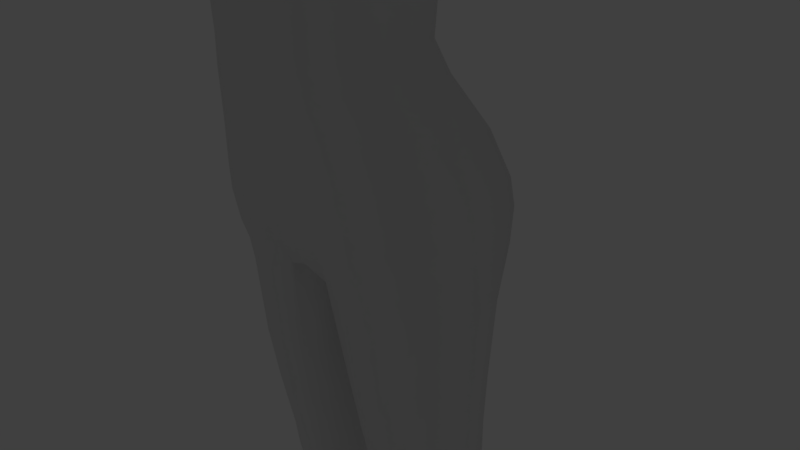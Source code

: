 # Source: woman_1.blend  (saved by Blender 2.79.0; exported with 4.5.12 LTS)
import bpy
from mathutils import Matrix  # noqa: F401  (used for matrix-valued properties, if any)

bpy.ops.wm.read_factory_settings(use_empty=True)
scene = bpy.context.scene
scene.name = 'Scene'

# ---- collections
col_collection_1 = bpy.data.collections.new('Collection 1'); scene.collection.children.link(col_collection_1)
col_collection_20 = bpy.data.collections.new('Collection 20'); scene.collection.children.link(col_collection_20)
col_collection_20.hide_render = True
col_collection_20.hide_viewport = True

# ---- materials (node trees are filled in below, after node groups)
mat_material = bpy.data.materials.new('Material')
mat_material.alpha_threshold = 0.0
mat_material.use_transparent_shadow = False
mat_material.roughness = 0.5
mat_material.line_color = (0.0, 0.0, 0.0, 1.0)

# ---- material node trees

# ---- world
world_world = bpy.data.worlds.new('World'); scene.world = world_world
world_world.color = (0.05088, 0.05088, 0.05088)
world_world.use_sun_shadow = False
world_world.sun_shadow_jitter_overblur = 0.0
world_world.cycles.sampling_method = 'MANUAL'

# ---- cameras
cam_camera = bpy.data.cameras.new('Camera')
cam_camera.clip_end = 100.0
cam_camera.lens = 35.0
cam_camera.sensor_width = 32.0
cam_camera.sensor_height = 18.0
cam_camera.ortho_scale = 7.314
cam_camera.dof.focus_distance = 0.0
cam_camera.dof.aperture_fstop = 128.0

# ---- lights
light_lamp = bpy.data.lights.new('Lamp', 'POINT')
light_lamp.transmission_factor = 0.0
light_lamp.cutoff_distance = 30.0
light_lamp.energy = 100.0
light_lamp.shadow_buffer_clip_start = 1.001
light_lamp.shadow_soft_size = 0.1
light_lamp.shadow_maximum_resolution = 0.006
light_lamp.use_absolute_resolution = True

# ---- meshes
me_cube = bpy.data.meshes.new('Cube')
me_cube.from_pydata([(0.7707, 0.2762, -0.09375), (0.7672, -0.2966, -0.06031), (0.0, 0.3756, 0.8994), (0.6695, 0.2637, 0.903), (0.4932, 0.1971, 3.11), (0.487, -0.1212, 3.093), (0.0, -0.6549, 0.8994), (0.6666, -0.4694, 0.903), (0.0, 0.2066, -0.02386), (0.0, -0.4704, 0.12), (0.0, 0.3536, 3.118), (0.0, -0.2585, 3.051), (0.5066, 0.00566, 1.391), (0.5037, -0.5542, 1.391), (0.0, -0.7214, 1.404), (0.0, 0.1495, 1.404), (0.6034, 0.08719, 2.008), (0.5998, -0.5732, 2.008), (0.0, 0.2207, 2.009), (0.0, -0.7347, 2.009), (0.6421, 0.2271, 2.47), (0.6131, -0.4818, 2.471), (0.0, 0.3404, 2.466), (0.0, -0.6229, 2.467), (0.7538, 0.3964, 0.4471), (0.0, 0.5192, 0.4322), (0.7491, -0.4134, 0.4471), (0.0, -0.6071, 0.4574), (0.0, -0.5897, 0.3264), (0.7652, 0.363, 0.2396), (0.0, 0.507, 0.2223), (0.7542, -0.3686, 0.2396), (0.0, -0.707, 2.254), (0.6354, 0.1776, 2.255), (0.6255, -0.5807, 2.255), (0.0, 0.2955, 2.254), (0.0, -0.7028, 1.198), (0.5577, 0.0764, 1.209), (0.5548, -0.5336, 1.209), (0.0, 0.2208, 1.198), (0.6215, 0.2814, 2.78), (0.5964, -0.2783, 2.75), (0.0, 0.3995, 2.768), (0.0, -0.4495, 2.764), (0.5406, 0.2697, 3.001), (0.5104, -0.2103, 2.993), (0.0, 0.3894, 2.986), (0.0, -0.3238, 2.958), (0.0, -0.7313, 1.717), (0.5347, 0.006261, 1.704), (0.5318, -0.5638, 1.704), (0.0, 0.1498, 1.717), (0.7287, 0.3822, 0.6145), (0.0, 0.4835, 0.6175), (0.7258, -0.4336, 0.6145), (0.0, -0.6206, 0.6175), (0.0, -0.547, 0.204), (0.7721, 0.3189, 0.09199), (0.0, 0.4141, 0.0937), (0.765, -0.327, 0.09496), (0.4457, -0.6303, 0.9012), (0.4462, 0.403, 0.9012), (0.5203, 0.3692, -0.1865), (0.5198, -0.4602, -0.05712), (0.3149, 0.3284, 3.108), (0.3155, -0.2437, 3.07), (0.3385, -0.7033, 1.392), (0.339, 0.1321, 1.392), (0.4023, 0.221, 2.009), (0.4018, -0.7306, 2.009), (0.4328, 0.3454, 2.47), (0.4221, -0.6436, 2.472), (0.5, 0.5423, 0.446), (0.5061, -0.5833, 0.446), (0.5049, -0.5431, 0.2389), (0.5072, 0.5043, 0.2389), (0.4235, -0.7638, 2.255), (0.4247, 0.3066, 2.255), (0.3725, -0.6853, 1.208), (0.373, 0.2061, 1.208), (0.3877, 0.3869, 2.79), (0.3815, -0.4213, 2.765), (0.3426, 0.3752, 2.999), (0.3368, -0.3096, 2.987), (0.3525, -0.713, 1.709), (0.353, 0.1329, 1.709), (0.4839, 0.5276, 0.613), (0.4906, -0.6001, 0.613), (0.5105, -0.4918, 0.09461), (0.5116, 0.4425, 0.07312), (0.8352, 0.03483, -0.07623), (0.5302, 0.03767, 3.132), (0.7286, -0.09633, 0.9034), (0.1273, -0.215, 3.485), (0.0, -0.06859, 0.02503), (0.5556, -0.2608, 1.391), (0.6586, -0.22, 2.008), (0.709, -0.03071, 2.493), (0.8171, -0.007251, 0.4473), (0.8271, -0.000885, 0.2397), (0.6912, -0.1377, 2.255), (0.6095, -0.2174, 1.209), (0.5867, -0.2659, 1.702), (0.7907, -0.02253, 0.6148), (0.8357, 0.01149, 0.09178), (0.5522, 0.2426, -3.795), (0.1598, -0.6498, 0.8989), (0.1514, 0.3916, 0.8989), (0.1672, 0.2472, -0.1641), (0.1523, -0.4518, 0.04888), (0.1039, 0.3512, 3.116), (0.1072, -0.2585, 3.054), (0.114, -0.7215, 1.393), (0.114, 0.1473, 1.393), (0.135, 0.2259, 2.011), (0.135, -0.7408, 2.011), (0.1545, 0.3464, 2.47), (0.1544, -0.638, 2.471), (0.1696, 0.5324, 0.4444), (0.2102, -0.6051, 0.4614), (0.199, -0.5752, 0.3256), (0.1721, 0.5139, 0.232), (0.1459, -0.7356, 2.255), (0.1459, 0.3053, 2.255), (0.1271, -0.7035, 1.207), (0.1271, 0.2176, 1.207), (0.1319, 0.4013, 2.762), (0.1318, -0.4547, 2.764), (0.1169, 0.3905, 2.993), (0.1169, -0.3202, 2.981), (0.1122, -0.7313, 1.718), (0.1122, 0.1467, 1.718), (0.1642, 0.5048, 0.6111), (0.2098, -0.619, 0.6118), (0.1841, -0.5211, 0.2083), (0.1736, 0.4296, 0.0786), (0.0702, -0.06429, -0.07699), (0.1856, -0.101, 3.404), (0.6666, 0.177, -1.819), (0.6291, -0.0602, -1.804), (0.632, 0.3729, -1.809), (0.5528, 0.4615, -1.853), (0.5459, -0.1687, -1.801), (0.5659, 0.3402, -3.803), (0.2842, 0.3482, -1.857), (0.2886, -0.1687, -1.803), (0.1852, 0.06471, -1.831), (0.5292, 0.4323, -3.81), (0.4454, 0.4744, -3.815), (0.491, 0.1658, -3.796), (0.325, 0.4011, -3.814), (0.329, 0.1556, -3.794), (0.2988, 0.2811, -3.804), (0.5512, 0.5493, -4.412), (0.5972, 0.428, -4.451), (0.6609, 0.1186, -4.458), (0.7187, -0.4984, -4.54), (0.4763, 0.5806, -4.436), (0.327, 0.5008, -4.411), (0.3913, -0.6535, -4.54), (0.3152, 0.2619, -4.434), (0.0, -0.2978, 3.414), (0.2916, -0.6486, 0.8999), (0.2845, 0.4053, 0.8999), (0.333, 0.3524, -0.2051), (0.3286, -0.4784, -0.04173), (0.1973, 0.3447, 3.116), (0.2031, -0.262, 3.064), (0.2162, -0.7215, 1.393), (0.2162, 0.1473, 1.393), (0.2559, 0.2312, 2.01), (0.2559, -0.7481, 2.01), (0.2815, 0.3532, 2.47), (0.2814, -0.6575, 2.471), (0.3185, 0.5453, 0.4452), (0.3574, -0.6022, 0.4459), (0.3345, -0.5667, 0.2525), (0.323, 0.5165, 0.2387), (0.2719, -0.7716, 2.255), (0.2719, 0.3138, 2.255), (0.2386, -0.7035, 1.208), (0.2386, 0.2193, 1.208), (0.2476, 0.4017, 2.768), (0.2475, -0.4556, 2.764), (0.2194, 0.3905, 2.993), (0.2194, -0.3222, 2.987), (0.2198, -0.7313, 1.714), (0.2198, 0.1474, 1.714), (0.3083, 0.5243, 0.612), (0.3518, -0.6184, 0.612), (0.3284, -0.514, 0.1124), (0.3258, 0.4477, 0.07497), (0.4248, 0.4393, -1.861), (0.3892, -0.2014, -1.801), (0.3788, 0.4354, -3.816), (0.3978, 0.1228, -3.793), (0.4, 0.5577, -4.436), (0.5088, -0.6317, -4.542), (0.0, -0.2696, 0.05796), (0.07497, -0.2539, -0.02472), (0.2381, -0.09585, -1.815), (0.3075, 0.2165, -3.798), (0.3327, 0.1094, -4.461), (0.7868, 0.07473, -0.627), (0.7316, -0.2326, -0.6112), (0.1126, -0.02491, -0.6778), (0.2175, 0.2615, -0.7375), (0.7345, 0.272, -0.6287), (0.5388, -0.3946, -0.608), (0.2189, -0.3659, -0.598), (0.5393, 0.3577, -0.7264), (0.3641, 0.3516, -0.7435), (0.3641, -0.4137, -0.608), (0.1382, -0.2074, -0.6386), (0.6579, -0.09425, -1.471), (0.2666, 0.3245, -1.551), (0.5649, -0.2127, -1.475), (0.2749, -0.2047, -1.479), (0.4132, 0.4137, -1.556), (0.3992, -0.2437, -1.476), (0.2165, -0.1211, -1.498), (0.6951, 0.1515, -1.485), (0.1666, 0.03962, -1.521), (0.6608, 0.3462, -1.478), (0.5679, 0.4345, -1.544), (0.7449, 0.1116, -1.022), (0.1361, 0.005415, -1.073), (0.6994, 0.2953, -1.018), (0.5549, 0.3804, -1.1), (0.6965, -0.1591, -1.007), (0.2399, 0.2882, -1.109), (0.5545, -0.317, -1.005), (0.2468, -0.2977, -1.009), (0.3865, 0.3695, -1.115), (0.3841, -0.3523, -1.005), (0.1732, -0.1675, -1.039), (0.4927, 0.06524, -2.877), (0.583, 0.1764, -2.88), (0.2465, 0.2367, -2.897), (0.3008, 0.0671, -2.878), (0.6172, 0.3211, -2.89), (0.4911, 0.5399, -2.912), (0.2969, 0.4321, -2.915), (0.5863, 0.474, -2.886), (0.3885, 0.02806, -2.877), (0.3914, 0.5154, -2.917), (0.2652, 0.1408, -2.886), (0.6406, -0.0774, -1.658), (0.277, 0.3379, -1.723), (0.5584, -0.1912, -1.659), (0.2835, -0.188, -1.662), (0.4211, 0.4292, -1.728), (0.3953, -0.2245, -1.66), (0.2308, -0.1095, -1.677), (0.6781, 0.1653, -1.673), (0.177, 0.05297, -1.695), (0.6435, 0.363, -1.664), (0.5631, 0.4514, -1.718), (0.6234, -0.0349, -1.927), (0.2899, -0.1352, -1.925), (0.6606, 0.1921, -1.942), (0.288, 0.3586, -1.976), (0.5387, -0.1346, -1.923), (0.1938, 0.08306, -1.951), (0.5451, 0.4687, -1.973), (0.6262, 0.3807, -1.931), (0.3864, -0.1656, -1.923), (0.4222, 0.4475, -1.98), (0.2414, -0.07096, -1.936), (0.533, -0.1095, -2.029), (0.2108, 0.1005, -2.056), (0.5391, 0.4747, -2.077), (0.622, 0.3871, -2.037), (0.3846, -0.1411, -2.029), (0.4205, 0.4544, -2.084), (0.2456, -0.04587, -2.042), (0.6192, -0.009915, -2.032), (0.2903, -0.1102, -2.031), (0.656, 0.206, -2.047), (0.3, 0.3676, -2.08), (0.5283, -0.06977, -2.112), (0.2198, 0.1177, -2.138), (0.5341, 0.4827, -2.159), (0.6187, 0.3919, -2.12), (0.3834, -0.1017, -2.112), (0.4192, 0.4668, -2.166), (0.2481, -0.007281, -2.124), (0.6161, 0.02876, -2.115), (0.2906, -0.0705, -2.114), (0.6524, 0.2204, -2.13), (0.3046, 0.3745, -2.162), (0.5145, -0.005597, -2.335), (0.2185, 0.159, -2.359), (0.5217, 0.514, -2.378), (0.61, 0.4168, -2.342), (0.3835, -0.03822, -2.335), (0.4101, 0.5074, -2.385), (0.2493, 0.05863, -2.346), (0.6076, 0.09477, -2.338), (0.2913, -0.006137, -2.336), (0.6426, 0.254, -2.351), (0.2925, 0.4, -2.381), (0.4995, 0.133, -3.366), (0.2879, 0.2688, -3.379), (0.4666, 0.5075, -3.393), (0.5546, 0.4536, -3.383), (0.401, 0.09278, -3.365), (0.3878, 0.4624, -3.394), (0.2988, 0.1948, -3.372), (0.5635, 0.2275, -3.371), (0.3239, 0.1358, -3.366), (0.584, 0.3322, -3.378), (0.321, 0.4073, -3.392), (0.5969, 0.1585, -4.112), (0.6001, 0.3696, -4.091), (0.3236, 0.43, -4.1), (0.3004, 0.2529, -4.096), (0.4646, 0.5118, -4.099), (0.4934, 0.06973, -4.066), (0.5597, 0.4818, -4.089), (0.3287, 0.06225, -4.055), (0.4051, 0.02132, -4.077), (0.3866, 0.4858, -4.102), (0.3083, 0.1429, -4.115), (0.7171, -0.2062, -4.546), (0.4729, -0.1935, -4.588), (0.3425, -0.2054, -4.552), (0.3526, -0.4025, -4.437), (0.6353, -0.377, -4.436), (0.4618, -0.4247, -4.411), (0.4411, 0.1451, -4.528), (0.4157, 0.447, -4.525), (0.33, 0.4382, -4.495), (0.6207, -0.5767, -4.542), (0.5047, 0.4498, -4.528), (0.5513, 0.141, -4.528), (0.6085, -0.1999, -4.589), (0.5458, -0.4131, -4.411), (0.3183, -0.0378, -4.367), (0.4255, -0.2057, -4.256), (0.3406, -0.1873, -4.274), (0.5644, -0.1728, -4.277), (0.6675, -0.04476, -4.358), (0.4813, -0.2, -4.257), (0.7293, -0.387, -4.56), (0.4964, -0.4647, -4.588), (0.3707, -0.4998, -4.577), (0.6221, -0.4293, -4.58), (0.5884, -0.5168, -4.485), (0.6864, -0.4649, -4.498), (0.4878, -0.5488, -4.481), (0.3711, -0.5642, -4.496), (0.1931, -0.06964, 4.607), (0.2, -0.1633, 4.607), (0.0, 0.06528, 4.605), (0.3763, -0.1712, 4.079), (0.0, -0.164, 4.65), (0.1702, -0.01396, 4.607), (0.1003, 0.03474, 4.607), (0.1279, 0.2394, 4.078), (0.3423, -0.02121, 4.078), (0.1941, -0.02983, 3.409), (0.1529, 0.09487, 3.44), (0.0, 0.2285, 3.438), (0.08613, 0.1905, 3.461), (0.1966, -0.4133, 3.543), (0.1102, -0.4256, 4.604), (0.0, -0.4518, 4.605), (0.1634, -0.3386, 4.607), (0.0, -0.5398, 3.429), (0.3012, -0.2241, 3.693), (0.2643, 0.05753, 4.484), (0.0, 0.1991, 4.481), (0.3354, -0.1875, 4.484), (0.3104, -0.04939, 4.484), (0.1386, 0.1486, 4.484), (0.1785, -0.5741, 4.473), (0.0, -0.6422, 4.481), (0.2936, -0.42, 4.482), (0.3881, -0.1935, 4.301), (0.3578, -0.04416, 4.3), (0.1451, 0.2014, 4.3), (0.0, -0.7415, 4.293), (0.3585, -0.442, 4.304), (0.2956, 0.08633, 4.3), (0.0, 0.2608, 4.298), (0.235, -0.6572, 4.296), (0.0, -0.2341, 3.265), (0.2069, -0.1575, 3.27), (0.2424, -0.07605, 3.272), (0.06432, -0.2165, 3.268), (0.2575, 0.03873, 3.261), (0.06152, 0.2785, 3.258), (0.1478, 0.2416, 3.249), (0.1322, -0.2029, 3.267), (0.2203, 0.1534, 3.261), (0.0, 0.2938, 3.261), (0.0, -0.7319, 4.056), (0.3596, -0.4008, 4.088), (0.2675, 0.119, 4.078), (0.0, 0.2917, 4.082), (0.2389, -0.6317, 4.069), (0.04916, -0.2648, 3.447), (0.0636, -0.5004, 4.592), (0.07478, -0.5037, 3.441), (0.07998, -0.6349, 4.481), (0.1091, -0.7312, 4.297), (0.09967, -0.7058, 4.056), (0.3451, -0.1528, 3.918), (0.3031, -0.01254, 3.91), (0.1117, 0.2358, 3.91), (0.0, -0.6928, 3.886), (0.352, -0.3359, 3.947), (0.23, 0.1222, 3.91), (0.0, 0.2767, 3.906), (0.2374, -0.5374, 3.892), (0.08462, -0.6435, 3.874), (0.0, -0.7394, 3.693), (0.05884, -0.6703, 3.725), (0.0, -0.6684, 3.62), (0.06148, -0.6188, 3.636), (0.0, -0.5433, 2.62), (0.5746, -0.3961, 2.621), (0.3847, -0.5157, 2.625), (0.1425, -0.553, 2.621), (0.2599, -0.5525, 2.622), (0.619, 0.2794, 2.617), (0.0, 0.381, 2.613), (0.4159, 0.3776, 2.619), (0.143, 0.3857, 2.613), (0.2663, 0.3893, 2.613), (0.6753, -0.1988, 2.621), (0.6977, 0.2003, 2.616), (0.8195, 0.1871, 3.011), (0.7816, 0.1145, 3.089), (0.7752, -0.1758, 2.997), (0.7728, -0.08378, 3.082), (0.7798, 0.02534, 3.108), (0.8297, -0.2255, 2.78), (0.9055, 0.2317, 2.834), (0.8556, -0.1387, 2.643), (0.9173, 0.1816, 2.644), (0.0, -0.2329, 3.149), (0.3393, -0.08852, 3.167), (0.08886, -0.2241, 3.148), (0.3626, 0.03382, 3.185), (0.2544, 0.2435, 3.179), (0.2625, -0.1812, 3.155), (0.1728, -0.2089, 3.152), (0.3308, 0.1548, 3.18), (0.0, 0.2091, 3.687), (0.1728, 0.08074, 3.68), (0.2584, -0.1235, 3.653), (0.2339, -0.02806, 3.678), (0.0833, 0.1727, 3.685), (0.1574, -0.1451, 3.434), (0.0644, -0.3824, 3.449), (0.1669, -0.3165, 3.512), (0.0, -0.4102, 3.421), (0.2671, -0.3023, 3.569), (0.0, -0.7083, 3.775), (0.894, 0.02436, 2.581), (1.115, 0.1503, 2.95), (1.112, 0.08279, 3.011), (1.11, -0.1467, 2.938), (1.111, -0.07382, 3.008), (1.111, 0.0197, 3.029), (1.134, 0.2044, 2.824), (1.119, -0.1793, 2.764), (1.12, -0.09254, 2.638), (1.131, 0.1567, 2.663), (1.127, 0.034, 2.6), (2.891, 0.1058, 2.891), (2.891, 0.06466, 2.922), (2.891, -0.07374, 2.88), (2.891, -0.0311, 2.919), (2.891, 0.02834, 2.931), (2.89, 0.143, 2.817), (2.937, -0.106, 2.771), (2.937, -0.05006, 2.692), (2.889, 0.1177, 2.743), (2.889, 0.02261, 2.685), (1.663, 0.02967, 2.597), (1.663, -0.07252, 2.627), (1.663, -0.1472, 2.736), (1.664, 0.1243, 2.885), (1.664, 0.1736, 2.784), (1.665, 0.06788, 2.935), (1.663, 0.1301, 2.654), (1.664, -0.1221, 2.875), (1.665, -0.06331, 2.933), (1.665, 0.01712, 2.95), (2.186, 0.03126, 2.596), (2.196, 0.1266, 2.868), (2.198, 0.06991, 2.919), (2.198, 0.01782, 2.935), (2.187, -0.07153, 2.626), (2.191, -0.1451, 2.732), (2.192, 0.1744, 2.77), (2.188, 0.1315, 2.65), (2.195, -0.1214, 2.861), (2.198, -0.06199, 2.918), (3.307, 0.1392, 2.911), (3.306, 0.08053, 2.934), (3.306, -0.1173, 2.873), (3.306, -0.0559, 2.915), (3.306, 0.02677, 2.933), (3.277, 0.1368, 2.803), (3.331, -0.1381, 2.75), (3.289, -0.06099, 2.659), (3.59, 0.1452, 2.871), (3.318, -0.1469, 2.721), (3.318, -0.09841, 2.659), (3.31, -0.1508, 2.615), (3.31, -0.1992, 2.677), (3.615, -0.188, 2.684), (3.615, -0.1453, 2.629), (3.612, -0.1785, 2.611), (3.612, -0.2153, 2.658), (3.597, 0.0832, 2.877), (3.589, -0.1247, 2.83), (3.596, -0.06005, 2.854), (3.598, 0.02735, 2.869), (3.57, 0.1586, 2.812), (3.559, -0.1168, 2.768), (3.797, 0.1494, 2.755), (3.829, 0.08754, 2.763), (3.826, -0.12, 2.73), (3.841, -0.05546, 2.745), (3.844, 0.03177, 2.758), (3.77, 0.1631, 2.72), (3.775, -0.1095, 2.687), (3.885, 0.1525, 2.667), (3.912, 0.09089, 2.674), (3.928, -0.1127, 2.631), (3.934, -0.05125, 2.651), (3.931, 0.0324, 2.665), (3.876, 0.1505, 2.631), (3.895, -0.08027, 2.597)], [], [(125, 107, 2, 39), (103, 92, 7, 54), (124, 112, 14, 36), (101, 95, 13, 38), (133, 106, 6, 55), (135, 108, 8, 58), (129, 111, 11, 47), (371, 375, 358, 357), (199, 109, 9, 198), (131, 113, 15, 51), (123, 114, 18, 35), (130, 115, 19, 48), (102, 96, 17, 50), (429, 116, 22, 427), (122, 117, 23, 32), (100, 97, 21, 34), (132, 118, 25, 53), (120, 119, 27, 28), (99, 98, 26, 31), (104, 99, 31, 59), (134, 120, 28, 56), (118, 121, 30, 25), (96, 100, 34, 17), (115, 122, 32, 19), (116, 123, 35, 22), (92, 101, 38, 7), (106, 124, 36, 6), (113, 125, 39, 15), (128, 126, 42, 46), (424, 127, 43, 421), (110, 128, 46, 10), (127, 129, 47, 43), (432, 40, 439, 441), (95, 102, 50, 13), (112, 130, 48, 14), (114, 131, 51, 18), (107, 132, 53, 2), (119, 133, 55, 27), (98, 103, 54, 26), (109, 134, 56, 9), (90, 104, 59, 1), (121, 135, 58, 30), (29, 57, 89, 75), (1, 59, 88, 63), (26, 54, 87, 73), (3, 52, 86, 61), (16, 49, 85, 68), (13, 50, 84, 66), (41, 45, 83, 81), (4, 44, 82, 64), (422, 41, 81, 423), (44, 40, 80, 82), (12, 37, 79, 67), (7, 38, 78, 60), (20, 33, 77, 70), (17, 34, 76, 69), (24, 29, 75, 72), (59, 31, 74, 88), (31, 26, 73, 74), (52, 24, 72, 86), (34, 21, 71, 76), (426, 20, 70, 428), (50, 17, 69, 84), (33, 16, 68, 77), (49, 12, 67, 85), (247, 249, 142, 139), (387, 390, 402, 161), (45, 5, 65, 83), (57, 0, 62, 89), (54, 7, 60, 87), (38, 13, 66, 78), (37, 3, 61, 79), (373, 374, 352, 353), (256, 254, 138, 140), (0, 57, 104, 90), (24, 52, 103, 98), (12, 49, 102, 95), (44, 4, 434, 433), (20, 426, 432, 97), (3, 37, 101, 92), (16, 33, 100, 96), (57, 29, 99, 104), (29, 24, 98, 99), (33, 20, 97, 100), (49, 16, 96, 102), (108, 136, 94, 8), (402, 93, 457, 456), (37, 12, 95, 101), (52, 3, 92, 103), (408, 355, 398, 412), (254, 247, 139, 138), (177, 191, 135, 121), (165, 190, 134, 109), (175, 189, 133, 119), (163, 188, 132, 107), (170, 187, 131, 114), (168, 186, 130, 112), (183, 185, 129, 127), (166, 184, 128, 110), (425, 183, 127, 424), (184, 182, 126, 128), (169, 181, 125, 113), (162, 180, 124, 106), (172, 179, 123, 116), (171, 178, 122, 115), (174, 177, 121, 118), (190, 176, 120, 134), (176, 175, 119, 120), (188, 174, 118, 132), (178, 173, 117, 122), (430, 172, 116, 429), (186, 171, 115, 130), (179, 170, 114, 123), (187, 169, 113, 131), (255, 248, 144, 146), (374, 371, 357, 352), (185, 167, 111, 129), (191, 164, 108, 135), (189, 162, 106, 133), (180, 168, 112, 124), (181, 163, 107, 125), (314, 313, 155, 154), (311, 309, 105, 143), (307, 304, 148, 194), (308, 303, 152, 201), (252, 250, 145, 193), (257, 256, 140, 141), (253, 255, 146, 200), (251, 257, 141, 192), (309, 302, 149, 105), (304, 305, 147, 148), (303, 312, 150, 152), (306, 310, 151, 195), (305, 311, 143, 147), (196, 331, 332, 158), (316, 315, 158, 332, 160), (322, 317, 157, 196), (313, 318, 341, 342), (319, 314, 154, 153), (323, 316, 160, 202), (321, 320, 340, 339), (317, 319, 153, 157), (318, 321, 343, 341), (315, 322, 196, 158), (154, 155, 335, 334), (302, 306, 195, 149), (248, 251, 192, 144), (249, 252, 193, 142), (312, 307, 194, 150), (79, 61, 163, 181), (78, 66, 168, 180), (87, 60, 162, 189), (89, 62, 164, 191), (83, 65, 167, 185), (405, 376, 366, 403), (85, 67, 169, 187), (77, 68, 170, 179), (84, 69, 171, 186), (428, 70, 172, 430), (76, 71, 173, 178), (86, 72, 174, 188), (74, 73, 175, 176), (88, 74, 176, 190), (72, 75, 177, 174), (69, 76, 178, 171), (70, 77, 179, 172), (60, 78, 180, 162), (67, 79, 181, 169), (82, 80, 182, 184), (423, 81, 183, 425), (64, 82, 184, 166), (81, 83, 185, 183), (66, 84, 186, 168), (68, 85, 187, 170), (61, 86, 188, 163), (73, 87, 189, 175), (63, 88, 190, 165), (75, 89, 191, 177), (354, 358, 375, 372), (320, 323, 338, 340), (250, 253, 200, 145), (310, 308, 201, 151), (136, 199, 198, 94), (109, 199, 213, 209), (63, 165, 212, 208), (108, 164, 211, 206), (164, 62, 210, 211), (199, 136, 205, 213), (62, 0, 207, 210), (165, 109, 209, 212), (136, 108, 206, 205), (90, 1, 204, 203), (0, 90, 203, 207), (1, 63, 208, 204), (232, 235, 220, 217), (231, 234, 219, 216), (230, 233, 218, 215), (233, 228, 224, 218), (235, 226, 222, 220), (228, 227, 223, 224), (234, 232, 217, 219), (226, 230, 215, 222), (225, 229, 214, 221), (227, 225, 221, 223), (229, 231, 216, 214), (204, 208, 231, 229), (207, 203, 225, 227), (203, 204, 229, 225), (205, 206, 230, 226), (212, 209, 232, 234), (210, 207, 227, 228), (213, 205, 226, 235), (211, 210, 228, 233), (206, 211, 233, 230), (208, 212, 234, 231), (209, 213, 235, 232), (299, 297, 246, 239), (301, 296, 245, 242), (291, 295, 244, 236), (294, 300, 240, 243), (295, 299, 239, 244), (292, 301, 242, 238), (293, 294, 243, 241), (298, 291, 236, 237), (297, 292, 238, 246), (296, 293, 241, 245), (300, 298, 237, 240), (217, 220, 253, 250), (216, 219, 252, 249), (215, 218, 251, 248), (218, 224, 257, 251), (220, 222, 255, 253), (224, 223, 256, 257), (219, 217, 250, 252), (222, 215, 248, 255), (221, 214, 247, 254), (223, 221, 254, 256), (214, 216, 249, 247), (138, 139, 258, 260), (192, 141, 264, 267), (200, 146, 263, 268), (139, 142, 262, 258), (141, 140, 265, 264), (146, 144, 261, 263), (193, 145, 259, 266), (140, 138, 260, 265), (142, 193, 266, 262), (144, 192, 267, 261), (145, 200, 268, 259), (260, 258, 276, 278), (267, 264, 271, 274), (268, 263, 270, 275), (258, 262, 269, 276), (264, 265, 272, 271), (263, 261, 279, 270), (266, 259, 277, 273), (265, 260, 278, 272), (262, 266, 273, 269), (261, 267, 274, 279), (259, 268, 275, 277), (278, 276, 287, 289), (274, 271, 282, 285), (275, 270, 281, 286), (276, 269, 280, 287), (271, 272, 283, 282), (270, 279, 290, 281), (273, 277, 288, 284), (272, 278, 289, 283), (269, 273, 284, 280), (279, 274, 285, 290), (277, 275, 286, 288), (289, 287, 298, 300), (285, 282, 293, 296), (286, 281, 292, 297), (287, 280, 291, 298), (282, 283, 294, 293), (281, 290, 301, 292), (284, 288, 299, 295), (283, 289, 300, 294), (280, 284, 295, 291), (290, 285, 296, 301), (288, 286, 297, 299), (239, 246, 308, 310), (242, 245, 307, 312), (236, 244, 306, 302), (243, 240, 311, 305), (244, 239, 310, 306), (238, 242, 312, 303), (241, 243, 305, 304), (237, 236, 302, 309), (246, 238, 303, 308), (245, 241, 304, 307), (240, 237, 309, 311), (151, 201, 323, 320), (150, 194, 322, 315), (149, 195, 321, 318), (148, 147, 319, 317), (195, 151, 320, 321), (201, 152, 316, 323), (147, 143, 314, 319), (105, 149, 318, 313), (194, 148, 317, 322), (152, 150, 315, 316), (143, 105, 313, 314), (324, 155, 342), (345, 347, 333, 197), (346, 345, 197, 159), (326, 338, 202), (329, 327, 351, 350), (324, 328, 349, 344), (327, 326, 346, 351), (328, 337, 348, 349), (330, 335, 336, 325), (202, 330, 325, 326), (331, 196, 157, 334), (332, 331, 330, 202, 160), (347, 336, 324, 344), (336, 335, 155, 324), (334, 335, 330, 331), (334, 157, 153, 154), (333, 348, 350, 197), (337, 343, 339, 329), (339, 343, 321), (339, 340, 327, 329), (342, 341, 328, 324), (202, 338, 323), (340, 338, 326, 327), (342, 155, 313), (341, 343, 337, 328), (333, 347, 344, 156), (326, 325, 345, 346), (325, 336, 347, 345), (349, 348, 333, 156), (350, 351, 159, 197), (344, 349, 156), (350, 348, 337, 329), (351, 346, 159), (359, 400, 385, 381), (356, 368, 353), (366, 368, 356), (356, 352, 357), (381, 385, 372, 375), (393, 392, 363, 364), (391, 395, 362, 361), (407, 401, 386, 406), (395, 393, 364, 362), (376, 378, 368, 366), (373, 353, 368, 378), (379, 373, 378, 383), (386, 383, 378, 376), (358, 354, 356), (406, 386, 376, 405), (380, 384, 371, 374), (379, 380, 374, 373), (384, 381, 375, 371), (399, 359, 381, 384), (355, 360, 380, 379), (360, 399, 384, 380), (401, 398, 383, 386), (355, 379, 383, 398), (449, 446, 393, 395), (442, 444, 390, 387), (443, 445, 391, 389), (448, 447, 388, 394), (444, 448, 394, 390), (445, 449, 395, 391), (110, 10, 396, 392), (447, 443, 389, 388), (393, 166, 110, 392), (353, 352, 356), (356, 367, 403, 366), (357, 358, 356), (415, 412, 398, 401), (409, 413, 399, 360), (408, 409, 360, 355), (413, 410, 359, 399), (416, 415, 401, 407), (410, 414, 400, 359), (411, 416, 407, 397), (382, 406, 405, 377), (397, 407, 406, 382), (377, 405, 403, 367), (161, 402, 456, 458), (369, 404, 420, 419), (364, 363, 450, 454), (404, 365, 415, 416, 418, 420), (362, 364, 454, 451), (370, 452, 408, 412), (361, 362, 451, 453), (365, 459, 370, 412, 415), (455, 452, 370, 93), (417, 418, 460), (419, 420, 418, 417), (370, 459, 457, 93), (166, 393, 446, 64), (363, 392, 396), (71, 423, 425, 173), (41, 422, 431), (91, 5, 436, 437), (41, 431, 440, 438), (45, 41, 438, 435), (4, 91, 437, 434), (5, 45, 435, 436), (173, 425, 424, 117), (21, 422, 423, 71), (117, 424, 421, 23), (80, 428, 430, 182), (182, 430, 429, 126), (40, 426, 428, 80), (126, 429, 427, 42), (431, 422, 21, 97), (432, 426, 40), (40, 44, 433, 439), (402, 390, 394, 93), (93, 394, 388, 455), (65, 5, 443, 447), (91, 4, 449, 445), (111, 167, 448, 444), (167, 65, 447, 448), (5, 91, 445, 443), (11, 111, 444, 442), (4, 64, 446, 449), (452, 137, 361, 453), (451, 454, 410, 413), (452, 453, 409, 408), (454, 450, 414, 410), (453, 451, 413, 409), (137, 452, 455), (457, 459, 365), (458, 456, 404, 369), (456, 457, 365, 404), (460, 418, 416), (416, 411, 460), (461, 97, 432, 441), (461, 440, 431, 97), (435, 438, 468, 464), (496, 492, 481, 479), (461, 441, 470, 471), (436, 435, 464, 465), (434, 437, 466, 463), (437, 436, 465, 466), (438, 440, 469, 468), (440, 461, 471, 469), (439, 433, 462, 467), (433, 434, 463, 462), (441, 439, 467, 470), (389, 137, 388), (477, 472, 502, 507), (388, 137, 455), (137, 389, 361), (361, 389, 391), (497, 496, 479, 478), (498, 493, 472, 477), (493, 494, 473, 472), (499, 498, 477, 480), (500, 497, 478, 474), (501, 500, 474, 475), (492, 499, 480, 481), (494, 495, 476, 473), (495, 501, 475, 476), (466, 465, 490, 491), (463, 466, 491, 487), (471, 470, 488, 482), (465, 464, 489, 490), (464, 468, 484, 489), (470, 467, 486, 488), (462, 463, 487, 485), (467, 462, 485, 486), (468, 469, 483, 484), (469, 471, 482, 483), (491, 490, 501, 495), (487, 491, 495, 494), (482, 488, 499, 492), (490, 489, 500, 501), (489, 484, 497, 500), (488, 486, 498, 499), (485, 487, 494, 493), (486, 485, 493, 498), (484, 483, 496, 497), (483, 482, 492, 496), (508, 507, 523, 524), (472, 473, 503, 502), (474, 478, 508, 504), (475, 474, 504, 505), (481, 480, 507, 509), (473, 476, 506, 503), (476, 475, 505, 506), (479, 481, 509), (508, 478, 514), (508, 509, 512, 511), (516, 515, 518, 517), (478, 479, 513, 514), (479, 509, 513), (508, 514, 518, 515), (514, 513, 517, 518), (513, 509, 516, 517), (509, 508, 515, 516), (503, 506, 522, 519), (519, 522, 529, 526), (507, 508, 509), (507, 502, 510, 523), (505, 504, 520, 521), (504, 508, 524, 520), (506, 505, 521, 522), (502, 503, 519, 510), (529, 528, 535, 536), (523, 510, 525, 530), (524, 523, 530, 531), (520, 524, 531, 527), (510, 519, 526, 525), (521, 520, 527, 528), (522, 521, 528, 529), (533, 536, 535, 534, 538, 537, 532), (525, 526, 533, 532), (526, 529, 536, 533), (530, 525, 532, 537), (528, 527, 534, 535), (531, 530, 537, 538), (527, 531, 538, 534), (507, 480, 477)])
me_cube.polygons.foreach_set('use_smooth', [True] * 520)
_k = set([(0, 57), (0, 62), (0, 90), (0, 207), (1, 59), (1, 63), (1, 90), (1, 204), (2, 39), (2, 53), (2, 107), (3, 37), (3, 52), (3, 61), (3, 92), (4, 44), (4, 64), (4, 91), (4, 434), (4, 449), (5, 45), (5, 65), (5, 91), (5, 436), (5, 443), (6, 36), (6, 55), (6, 106), (7, 38), (7, 54), (7, 60), (7, 92), (8, 58), (8, 94), (8, 108), (9, 56), (9, 109), (9, 198), (10, 46), (10, 110), (10, 396), (11, 47), (11, 111), (11, 442), (12, 37), (12, 49), (12, 67), (12, 95), (13, 38), (13, 50), (13, 66), (13, 95), (14, 36), (14, 48), (14, 112), (15, 39), (15, 51), (15, 113), (16, 33), (16, 49), (16, 68), (16, 96), (17, 34), (17, 50), (17, 69), (17, 96), (18, 35), (18, 51), (18, 114), (19, 32), (19, 48), (19, 115), (20, 33), (20, 70), (20, 97), (20, 426), (21, 34), (21, 71), (21, 97), (21, 422), (22, 35), (22, 116), (22, 427), (23, 32), (23, 117), (23, 421), (24, 29), (24, 52), (24, 72), (24, 98), (25, 30), (25, 53), (25, 118), (26, 31), (26, 54), (26, 73), (26, 98), (27, 28), (27, 55), (27, 119), (28, 56), (28, 120), (29, 57), (29, 75), (29, 99), (30, 58), (30, 121), (31, 59), (31, 74), (31, 99), (32, 122), (33, 77), (33, 100), (34, 76), (34, 100), (35, 123), (36, 124), (37, 79), (37, 101), (38, 78), (38, 101), (39, 125), (40, 44), (40, 80), (40, 426), (40, 432), (40, 439), (41, 45), (41, 81), (41, 422), (41, 431), (41, 438), (42, 46), (42, 126), (42, 427), (43, 47), (43, 127), (43, 421), (44, 82), (44, 433), (45, 83), (45, 435), (46, 128), (47, 129), (48, 130), (49, 85), (49, 102), (50, 84), (50, 102), (51, 131), (52, 86), (52, 103), (53, 132), (54, 87), (54, 103), (55, 133), (56, 134), (57, 89), (57, 104), (58, 135), (59, 88), (59, 104), (60, 78), (60, 87), (60, 162), (61, 79), (61, 86), (61, 163), (62, 89), (62, 164), (62, 210), (63, 88), (63, 165), (63, 208), (64, 82), (64, 166), (64, 446), (65, 83), (65, 167), (65, 447), (66, 78), (66, 84), (66, 168), (67, 79), (67, 85), (67, 169), (68, 77), (68, 85), (68, 170), (69, 76), (69, 84), (69, 171), (70, 77), (70, 172), (70, 428), (71, 76), (71, 173), (71, 423), (72, 75), (72, 86), (72, 174), (73, 74), (73, 87), (73, 175), (74, 88), (74, 176), (75, 89), (75, 177), (76, 178), (77, 179), (78, 180), (79, 181), (80, 82), (80, 182), (80, 428), (81, 83), (81, 183), (81, 423), (82, 184), (83, 185), (84, 186), (85, 187), (86, 188), (87, 189), (88, 190), (89, 191), (90, 104), (90, 203), (91, 437), (91, 445), (92, 101), (92, 103), (93, 370), (93, 394), (93, 402), (93, 455), (93, 457), (94, 136), (94, 198), (95, 101), (95, 102), (96, 100), (96, 102), (97, 100), (97, 431), (97, 432), (97, 461), (98, 99), (98, 103), (99, 104), (105, 143), (105, 149), (105, 309), (105, 313), (106, 124), (106, 133), (106, 162), (107, 125), (107, 132), (107, 163), (108, 135), (108, 136), (108, 164), (108, 206), (109, 134), (109, 165), (109, 199), (109, 209), (110, 128), (110, 166), (110, 392), (111, 129), (111, 167), (111, 444), (112, 124), (112, 130), (112, 168), (113, 125), (113, 131), (113, 169), (114, 123), (114, 131), (114, 170), (115, 122), (115, 130), (115, 171), (116, 123), (116, 172), (116, 429), (117, 122), (117, 173), (117, 424), (118, 121), (118, 132), (118, 174), (119, 120), (119, 133), (119, 175), (120, 134), (120, 176), (121, 135), (121, 177), (122, 178), (123, 179), (124, 180), (125, 181), (126, 128), (126, 182), (126, 429), (127, 129), (127, 183), (127, 424), (128, 184), (129, 185), (130, 186), (131, 187), (132, 188), (133, 189), (134, 190), (135, 191), (136, 199), (136, 205), (137, 361), (137, 388), (137, 389), (137, 452), (137, 455), (138, 139), (138, 140), (138, 254), (138, 260), (139, 142), (139, 247), (139, 258), (140, 141), (140, 256), (140, 265), (141, 192), (141, 257), (141, 264), (142, 193), (142, 249), (142, 262), (143, 147), (143, 311), (143, 314), (144, 146), (144, 192), (144, 248), (144, 261), (145, 193), (145, 200), (145, 250), (145, 259), (146, 200), (146, 255), (146, 263), (147, 148), (147, 305), (147, 319), (148, 194), (148, 304), (148, 317), (149, 195), (149, 302), (149, 318), (150, 152), (150, 194), (150, 312), (150, 315), (151, 195), (151, 201), (151, 310), (151, 320), (152, 201), (152, 303), (152, 316), (153, 154), (153, 157), (153, 319), (154, 155), (154, 314), (154, 334), (155, 313), (155, 324), (155, 335), (155, 342), (156, 333), (156, 344), (156, 349), (157, 196), (157, 317), (157, 334), (158, 196), (158, 315), (158, 332), (159, 197), (159, 346), (159, 351), (160, 202), (160, 316), (160, 332), (161, 387), (161, 402), (161, 458), (162, 180), (162, 189), (163, 181), (163, 188), (164, 191), (164, 211), (165, 190), (165, 212), (166, 184), (166, 393), (167, 185), (167, 448), (168, 180), (168, 186), (169, 181), (169, 187), (170, 179), (170, 187), (171, 178), (171, 186), (172, 179), (172, 430), (173, 178), (173, 425), (174, 177), (174, 188), (175, 176), (175, 189), (176, 190), (177, 191), (182, 184), (182, 430), (183, 185), (183, 425), (192, 251), (192, 267), (193, 252), (193, 266), (194, 307), (194, 322), (195, 306), (195, 321), (196, 322), (196, 331), (197, 333), (197, 345), (197, 350), (198, 199), (199, 213), (200, 253), (200, 268), (201, 308), (201, 323), (202, 323), (202, 326), (202, 330), (202, 338), (203, 204), (203, 207), (203, 225), (204, 208), (204, 229), (205, 206), (205, 213), (205, 226), (206, 211), (206, 230), (207, 210), (207, 227), (208, 212), (208, 231), (209, 212), (209, 213), (209, 232), (210, 211), (210, 228), (211, 233), (212, 234), (213, 235), (214, 216), (214, 221), (214, 229), (214, 247), (215, 218), (215, 222), (215, 230), (215, 248), (216, 219), (216, 231), (216, 249), (217, 219), (217, 220), (217, 232), (217, 250), (218, 224), (218, 233), (218, 251), (219, 234), (219, 252), (220, 222), (220, 235), (220, 253), (221, 223), (221, 225), (221, 254), (222, 226), (222, 255), (223, 224), (223, 227), (223, 256), (224, 228), (224, 257), (225, 227), (225, 229), (226, 230), (226, 235), (227, 228), (228, 233), (229, 231), (230, 233), (231, 234), (232, 234), (232, 235), (236, 237), (236, 244), (236, 291), (236, 302), (237, 240), (237, 298), (237, 309), (238, 242), (238, 246), (238, 292), (238, 303), (239, 244), (239, 246), (239, 299), (239, 310), (240, 243), (240, 300), (240, 311), (241, 243), (241, 245), (241, 293), (241, 304), (242, 245), (242, 301), (242, 312), (243, 294), (243, 305), (244, 295), (244, 306), (245, 296), (245, 307), (246, 297), (246, 308), (247, 249), (247, 254), (248, 251), (248, 255), (249, 252), (250, 252), (250, 253), (251, 257), (253, 255), (254, 256), (256, 257), (258, 260), (258, 262), (258, 276), (259, 266), (259, 268), (259, 277), (260, 265), (260, 278), (261, 263), (261, 267), (261, 279), (262, 266), (262, 269), (263, 268), (263, 270), (264, 265), (264, 267), (264, 271), (265, 272), (266, 273), (267, 274), (268, 275), (269, 273), (269, 276), (269, 280), (270, 275), (270, 279), (270, 281), (271, 272), (271, 274), (271, 282), (272, 278), (272, 283), (273, 277), (273, 284), (274, 279), (274, 285), (275, 277), (275, 286), (276, 278), (276, 287), (277, 288), (278, 289), (279, 290), (280, 284), (280, 287), (280, 291), (281, 286), (281, 290), (281, 292), (282, 283), (282, 285), (282, 293), (283, 289), (283, 294), (284, 288), (284, 295), (285, 290), (285, 296), (286, 288), (286, 297), (287, 289), (287, 298), (288, 299), (289, 300), (290, 301), (291, 295), (291, 298), (292, 297), (292, 301), (293, 294), (293, 296), (294, 300), (295, 299), (296, 301), (297, 299), (298, 300), (302, 306), (302, 309), (303, 308), (303, 312), (304, 305), (304, 307), (305, 311), (306, 310), (307, 312), (308, 310), (309, 311), (313, 314), (313, 318), (313, 342), (314, 319), (315, 316), (315, 322), (316, 323), (317, 319), (317, 322), (318, 321), (318, 341), (320, 321), (320, 323), (320, 340), (321, 339), (321, 343), (323, 338), (324, 328), (324, 336), (324, 342), (324, 344), (325, 326), (325, 330), (325, 336), (325, 345), (326, 327), (326, 338), (326, 346), (327, 329), (327, 340), (327, 351), (328, 337), (328, 341), (328, 349), (329, 337), (329, 339), (329, 350), (330, 331), (330, 335), (331, 332), (331, 334), (333, 347), (333, 348), (334, 335), (335, 336), (336, 347), (337, 343), (337, 348), (338, 340), (339, 340), (339, 343), (341, 342), (341, 343), (344, 347), (344, 349), (345, 346), (345, 347), (346, 351), (348, 349), (348, 350), (350, 351), (352, 353), (352, 356), (352, 357), (352, 374), (353, 356), (353, 368), (353, 373), (354, 356), (354, 358), (354, 372), (355, 360), (355, 379), (355, 398), (355, 408), (356, 357), (356, 358), (356, 366), (356, 367), (356, 368), (357, 358), (357, 371), (358, 375), (359, 381), (359, 399), (359, 400), (359, 410), (360, 380), (360, 399), (360, 409), (361, 362), (361, 389), (361, 391), (361, 453), (362, 364), (362, 395), (362, 451), (363, 364), (363, 392), (363, 396), (363, 450), (364, 393), (364, 454), (365, 404), (365, 415), (365, 457), (365, 459), (366, 368), (366, 376), (366, 403), (367, 377), (367, 403), (368, 378), (369, 404), (369, 419), (369, 458), (370, 412), (370, 452), (370, 459), (371, 374), (371, 375), (371, 384), (372, 375), (372, 385), (373, 374), (373, 378), (373, 379), (374, 380), (375, 381), (376, 378), (376, 386), (376, 405), (377, 382), (377, 405), (378, 383), (379, 380), (379, 383), (380, 384), (381, 384), (381, 385), (382, 397), (382, 406), (383, 386), (383, 398), (384, 399), (385, 400), (386, 401), (386, 406), (387, 390), (387, 442), (388, 389), (388, 394), (388, 447), (388, 455), (389, 391), (389, 443), (390, 394), (390, 402), (390, 444), (391, 395), (391, 445), (392, 393), (392, 396), (393, 395), (393, 446), (394, 448), (395, 449), (397, 407), (397, 411), (398, 401), (398, 412), (399, 413), (400, 414), (401, 407), (401, 415), (402, 456), (403, 405), (404, 420), (404, 456), (405, 406), (406, 407), (407, 416), (408, 409), (408, 412), (408, 452), (409, 413), (409, 453), (410, 413), (410, 414), (410, 454), (411, 416), (411, 460), (412, 415), (413, 451), (414, 450), (415, 416), (416, 418), (416, 460), (417, 418), (417, 419), (417, 460), (418, 420), (418, 460), (419, 420), (421, 424), (422, 423), (422, 431), (423, 425), (424, 425), (426, 428), (426, 432), (427, 429), (428, 430), (429, 430), (431, 440), (432, 441), (433, 434), (433, 439), (433, 462), (434, 437), (434, 463), (435, 436), (435, 438), (435, 464), (436, 437), (436, 465), (437, 466), (438, 440), (438, 468), (439, 441), (439, 467), (440, 461), (440, 469), (441, 461), (441, 470), (442, 444), (443, 445), (443, 447), (444, 448), (445, 449), (446, 449), (447, 448), (450, 454), (451, 453), (451, 454), (452, 453), (452, 455), (456, 457), (456, 458), (457, 459), (461, 471), (462, 463), (462, 467), (462, 485), (463, 466), (463, 487), (464, 465), (464, 468), (464, 489), (465, 466), (465, 490), (466, 491), (467, 470), (467, 486), (468, 469), (468, 484), (469, 471), (469, 483), (470, 471), (470, 488), (471, 482), (472, 473), (472, 477), (472, 493), (472, 502), (473, 476), (473, 494), (473, 503), (474, 475), (474, 478), (474, 500), (474, 504), (475, 476), (475, 501), (475, 505), (476, 495), (476, 506), (477, 480), (477, 498), (477, 507), (478, 479), (478, 497), (478, 508), (478, 514), (479, 481), (479, 496), (479, 509), (479, 513), (480, 481), (480, 499), (480, 507), (481, 492), (481, 509), (482, 483), (482, 488), (482, 492), (483, 484), (483, 496), (484, 489), (484, 497), (485, 486), (485, 487), (485, 493), (486, 488), (486, 498), (487, 491), (487, 494), (488, 499), (489, 490), (489, 500), (490, 491), (490, 501), (491, 495), (492, 496), (492, 499), (493, 494), (493, 498), (494, 495), (495, 501), (496, 497), (497, 500), (498, 499), (500, 501), (502, 503), (502, 507), (502, 510), (503, 506), (503, 519), (504, 505), (504, 508), (504, 520), (505, 506), (505, 521), (506, 522), (507, 508), (507, 509), (507, 523), (508, 509), (508, 511), (508, 514), (508, 515), (508, 524), (509, 512), (509, 513), (509, 516), (510, 519), (510, 523), (510, 525), (511, 512), (513, 514), (513, 517), (514, 518), (515, 516), (515, 518), (516, 517), (517, 518), (519, 522), (519, 526), (520, 521), (520, 524), (520, 527), (521, 522), (521, 528), (522, 529), (523, 524), (523, 530), (524, 531), (525, 526), (525, 530), (525, 532), (526, 529), (526, 533), (527, 528), (527, 531), (527, 534), (528, 529), (528, 535), (529, 536), (530, 531), (530, 537), (531, 538), (532, 533), (532, 537), (533, 536), (534, 535), (534, 538), (535, 536), (537, 538)])
me_cube.attributes.new('sharp_edge', 'BOOLEAN', 'EDGE').data.foreach_set('value', [ (min(e.vertices), max(e.vertices)) in _k for e in me_cube.edges])
me_cube.materials.append(mat_material)
me_cube.use_remesh_preserve_volume = False
me_cube.use_remesh_preserve_attributes = False
me_cube.use_mirror_vertex_groups = False
me_cube.auto_texspace = False
me_cube.update()
arm_x = bpy.data.armatures.new('アーマチュア')  # bones are not reproduced

# ---- objects
ob_metarig = bpy.data.objects.new('metarig', arm_x)
ob_cube = bpy.data.objects.new('Cube', me_cube)
ob_lamp = bpy.data.objects.new('Lamp', light_lamp)
ob_camera = bpy.data.objects.new('Camera', cam_camera)

# ---- transforms, parenting, visibility, modifiers, constraints
ob_metarig.location = (0.009741, -0.439, -9.439)
ob_metarig.scale = (9.899, 9.899, 9.899)
ob_metarig.lineart.crease_threshold = 0.0
ob_cube.parent = ob_metarig
ob_cube.matrix_parent_inverse = Matrix(((0.101, 0.0, 0.0, -0.000984), (0.0, 0.101, 0.0, 0.04434), (0.0, 0.0, 0.101, 0.9535), (0.0, 0.0, 0.0, 1.0)))
ob_cube.location = (0.0, 0.0, 0.0)
ob_cube.scale = (2.161, 2.161, 2.161)
ob_cube.lock_rotations_4d = False
ob_cube.empty_display_type = 'ARROWS'
ob_cube.show_texture_space = True
ob_cube.lineart.crease_threshold = 0.0
_vg = ob_cube.vertex_groups.new(name='hips')
for _i, _w in zip([0, 2, 3, 6, 7, 8, 9, 12, 13, 14, 15, 24, 25, 27, 28, 29, 30, 36, 37, 38, 39, 48, 49, 52, 53, 54, 55, 56, 57, 58, 60, 61, 62, 66, 67, 72, 73, 74, 75, 78, 79, 85, 86, 87, 88, 89, 92, 94, 95, 101, 103, 106, 107, 108, 109, 112, 113, 118, 119, 120, 121, 124, 125, 130, 132, 133, 134, 135, 136, 162, 163, 164, 165, 168, 169, 174, 175, 176, 177, 180, 181, 187, 188, 189, 190, 191, 198, 199], [0.006499, 0.6075, 0.1706, 0.4057, 0.06775, 0.508, 0.2424, 0.1201, 0.04347, 0.07572, 0.07388, 0.1157, 0.6997, 0.3284, 0.2989, 0.08402, 0.6751, 0.1621, 0.2975, 0.06959, 0.2036, 0.006197, 0.01657, 0.1362, 0.6946, 0.007946, 0.3626, 0.2704, 0.05767, 0.628, 0.1588, 0.3228, 0.05284, 0.05874, 0.1211, 0.2922, 0.05274, 0.02333, 0.2393, 0.09788, 0.3462, 0.01223, 0.3154, 0.07626, 0.001703, 0.1614, 0.06522, 0.3794, 0.05701, 0.1013, 0.01626, 0.3783, 0.5933, 0.157, 0.1035, 0.07236, 0.07921, 0.6536, 0.1661, 0.1456, 0.6178, 0.1406, 0.1956, 0.001471, 0.6546, 0.2069, 0.129, 0.5257, 0.1678, 0.3026, 0.5129, 0.08929, 0.03263, 0.06684, 0.09491, 0.5304, 0.09506, 0.07703, 0.4772, 0.125, 0.2372, 0.001675, 0.5422, 0.1324, 0.06044, 0.3166, 0.247, 0.1351]): _vg.add([_i], _w, 'REPLACE')
_vg = ob_cube.vertex_groups.new(name='spine')
for _i, _w in zip([2, 3, 6, 7, 12, 13, 14, 15, 16, 17, 18, 19, 20, 21, 22, 23, 24, 25, 26, 27, 28, 32, 33, 34, 35, 36, 37, 38, 39, 48, 49, 50, 51, 52, 53, 54, 55, 56, 60, 61, 66, 67, 68, 69, 70, 71, 72, 73, 76, 77, 78, 79, 84, 85, 86, 87, 92, 95, 96, 97, 100, 101, 102, 103, 106, 107, 112, 113, 114, 115, 116, 117, 118, 119, 120, 122, 123, 124, 125, 130, 131, 132, 133, 162, 163, 168, 169, 170, 171, 172, 173, 174, 175, 178, 179, 180, 181, 186, 187, 188, 189, 421, 422, 423, 424, 425, 427, 428, 429, 430, 431], [0.2239, 0.1164, 0.2494, 0.1949, 0.67, 0.6573, 0.6947, 0.8343, 0.2302, 0.211, 0.2465, 0.2599, 0.0449, 0.06179, 0.05021, 0.06243, 0.0001434, 0.03374, 7.977e-05, 0.06631, 0.03423, 0.1252, 0.1015, 0.1161, 0.1023, 0.6059, 0.4039, 0.5858, 0.7003, 0.6181, 0.6515, 0.4302, 0.7439, 0.03501, 0.08219, 0.05458, 0.1109, 0.0005669, 0.2335, 0.1436, 0.6883, 0.7321, 0.2288, 0.2325, 0.04345, 0.06574, 0.01628, 0.02364, 0.1235, 0.09714, 0.6176, 0.4517, 0.573, 0.699, 0.056, 0.0754, 0.1531, 0.6864, 0.2324, 0.03501, 0.1081, 0.5582, 0.6062, 0.02924, 0.24, 0.1959, 0.704, 0.8283, 0.2324, 0.2502, 0.04157, 0.06048, 0.02932, 0.05415, 0.01565, 0.1228, 0.0955, 0.63, 0.6997, 0.6231, 0.7528, 0.07166, 0.09368, 0.2394, 0.1734, 0.701, 0.7936, 0.2315, 0.2443, 0.04195, 0.06347, 0.02467, 0.03684, 0.1243, 0.09588, 0.6286, 0.6244, 0.6105, 0.7347, 0.06527, 0.08416, 0.01803, 0.01701, 0.01853, 0.01615, 0.01852, 0.009075, 0.003271, 0.00453, 0.004201, 0.0002356]): _vg.add([_i], _w, 'REPLACE')
_vg = ob_cube.vertex_groups.new(name='chest')
for _i, _w in zip([4, 6, 10, 11, 12, 13, 14, 15, 16, 17, 18, 19, 20, 21, 22, 23, 32, 33, 34, 35, 36, 37, 38, 40, 41, 42, 43, 44, 45, 46, 47, 48, 49, 50, 51, 60, 64, 66, 67, 68, 69, 70, 71, 76, 77, 78, 79, 80, 81, 82, 83, 84, 85, 91, 95, 96, 97, 100, 101, 102, 106, 110, 111, 112, 113, 114, 115, 116, 117, 122, 123, 124, 126, 127, 128, 129, 130, 131, 137, 161, 162, 166, 167, 168, 169, 170, 171, 172, 173, 178, 179, 180, 182, 183, 184, 185, 186, 187, 361, 362, 363, 364, 387, 388, 389, 390, 391, 392, 393, 394, 395, 396, 402, 421, 422, 423, 424, 425, 426, 427, 428, 429, 430, 431, 432, 438, 440, 441, 442, 443, 444, 445, 446, 447, 448, 449, 450, 455, 461], [0.08578, 0.006277, 0.6127, 0.1193, 0.08281, 0.1516, 0.1307, 0.0549, 0.6365, 0.6813, 0.7031, 0.6615, 0.4827, 0.6343, 0.8203, 0.7643, 0.7648, 0.6372, 0.7151, 0.8152, 0.06815, 0.0252, 0.07398, 0.1668, 0.1867, 0.7549, 0.5607, 0.1003, 0.001514, 0.6849, 0.1067, 0.2935, 0.2442, 0.472, 0.2082, 0.005283, 0.342, 0.135, 0.06472, 0.6766, 0.6793, 0.6571, 0.7226, 0.7502, 0.7303, 0.07384, 0.006899, 0.4128, 0.3473, 0.3502, 0.0438, 0.3379, 0.2215, 0.001937, 0.1085, 0.6314, 0.2972, 0.6142, 0.05313, 0.2891, 0.004247, 0.5974, 0.04576, 0.1231, 0.05026, 0.713, 0.6728, 0.8019, 0.7657, 0.7692, 0.8112, 0.06876, 0.7235, 0.5611, 0.6516, 0.006255, 0.2923, 0.1975, 0.06115, 0.03038, 0.005085, 0.5274, 0.004663, 0.1264, 0.05527, 0.6993, 0.6752, 0.75, 0.7504, 0.7623, 0.7825, 0.07074, 0.6304, 0.5104, 0.56, 0.03161, 0.304, 0.2049, 0.07441, 0.08415, 0.1447, 0.1027, 0.1124, 0.1382, 0.3367, 0.1005, 0.3943, 0.4513, 0.4444, 0.09785, 0.3885, 0.457, 0.00608, 0.7028, 0.47, 0.6058, 0.7028, 0.6719, 0.3212, 0.7959, 0.5721, 0.7702, 0.7026, 0.2416, 0.227, 0.06024, 0.09177, 0.06202, 0.3098, 0.08986, 0.3017, 0.1516, 0.3959, 0.07169, 0.1191, 0.2401, 0.00299, 0.02566, 0.09038]): _vg.add([_i], _w, 'REPLACE')
_vg = ob_cube.vertex_groups.new(name='neck')
for _i, _w in zip([4, 10, 11, 42, 46, 64, 80, 82, 93, 110, 111, 126, 128, 137, 161, 166, 167, 182, 184, 359, 361, 362, 363, 364, 365, 369, 370, 387, 388, 389, 390, 391, 392, 393, 394, 395, 396, 400, 402, 404, 408, 409, 410, 411, 412, 413, 414, 415, 416, 417, 418, 419, 420, 442, 443, 444, 445, 446, 447, 448, 449, 450, 451, 452, 453, 454, 455, 456, 457, 458, 459, 460], [0.02032, 0.2108, 0.07081, 0.04494, 0.1113, 0.112, 0.003992, 0.06502, 0.7192, 0.1885, 0.01551, 0.02987, 0.1006, 0.7752, 0.5524, 0.1577, 0.00797, 0.01882, 0.08522, 0.007951, 0.767, 0.7361, 0.6731, 0.6939, 0.1954, 0.21, 0.1225, 0.607, 0.5692, 0.356, 0.6509, 0.2969, 0.4303, 0.4151, 0.6414, 0.4009, 0.4261, 0.017, 0.6619, 0.2223, 0.02283, 0.03184, 0.05892, 0.03496, 0.008799, 0.04606, 0.06778, 0.03294, 0.03415, 0.08526, 0.08179, 0.1079, 0.1128, 0.2262, 0.09278, 0.2044, 0.1084, 0.2106, 0.1334, 0.1929, 0.1591, 0.1728, 0.1492, 0.1722, 0.1367, 0.1669, 0.7677, 0.3534, 0.3797, 0.3349, 0.2194, 0.06646]): _vg.add([_i], _w, 'REPLACE')
_vg = ob_cube.vertex_groups.new(name='head')
for _i, _w in zip([93, 137, 161, 352, 353, 354, 355, 356, 357, 358, 359, 360, 361, 362, 363, 364, 365, 366, 367, 368, 369, 370, 371, 372, 373, 374, 375, 376, 377, 378, 379, 380, 381, 382, 383, 384, 385, 386, 387, 388, 389, 390, 391, 392, 393, 394, 395, 396, 397, 398, 399, 400, 401, 402, 403, 404, 405, 406, 407, 408, 409, 410, 411, 412, 413, 414, 415, 416, 417, 418, 419, 420, 442, 450, 451, 452, 453, 454, 455, 456, 457, 458, 459, 460], [0.2364, 0.09907, 0.343, 0.9973, 0.9981, 0.9953, 0.9821, 0.9988, 0.9967, 0.9961, 0.9657, 0.9791, 0.1003, 0.1379, 0.1483, 0.1722, 0.7858, 0.999, 0.999, 0.9991, 0.7636, 0.8662, 0.9943, 0.9906, 0.9965, 0.9955, 0.9926, 0.9966, 0.9955, 0.9973, 0.9929, 0.9914, 0.9855, 0.9897, 0.9936, 0.9892, 0.9817, 0.9917, 0.1014, 0.01966, 0.01386, 0.0716, 0.006999, 0.01531, 0.002769, 0.0523, 0.004635, 0.02034, 0.9764, 0.9838, 0.974, 0.9602, 0.9799, 0.2645, 0.9987, 0.7501, 0.9961, 0.9908, 0.9777, 0.9594, 0.953, 0.93, 0.9528, 0.9675, 0.9438, 0.919, 0.9543, 0.9533, 0.9052, 0.9091, 0.88, 0.8747, 0.01361, 0.7923, 0.8252, 0.8066, 0.8428, 0.8012, 0.1462, 0.6013, 0.5897, 0.6175, 0.7614, 0.9261]): _vg.add([_i], _w, 'REPLACE')
_vg = ob_cube.vertex_groups.new(name='shoulder.L')
for _i, _w in zip([4, 5, 10, 11, 16, 17, 18, 19, 20, 21, 22, 23, 32, 33, 34, 35, 40, 41, 42, 43, 44, 45, 46, 47, 64, 65, 68, 69, 70, 71, 76, 77, 80, 81, 82, 83, 91, 96, 97, 100, 110, 111, 114, 115, 116, 117, 122, 123, 126, 127, 128, 129, 137, 161, 166, 167, 170, 171, 172, 173, 178, 179, 182, 183, 184, 185, 361, 362, 363, 364, 387, 388, 389, 390, 391, 392, 393, 394, 395, 396, 402, 421, 422, 423, 424, 425, 426, 427, 428, 429, 430, 431, 432, 433, 434, 435, 436, 437, 438, 439, 440, 441, 442, 443, 444, 445, 446, 447, 448, 449, 455, 461, 464, 465, 466, 468, 469, 470, 471], [0.8643, 0.967, 0.15, 0.3945, 0.07015, 0.05611, 0.003127, 0.02678, 0.303, 0.2157, 0.0941, 0.1253, 0.0733, 0.1598, 0.1111, 0.05598, 0.6677, 0.6263, 0.1606, 0.2752, 0.8465, 0.9437, 0.1776, 0.386, 0.5238, 0.9475, 0.05103, 0.03993, 0.2146, 0.16, 0.08488, 0.114, 0.496, 0.5693, 0.5543, 0.9336, 0.9488, 0.06917, 0.3717, 0.1607, 0.19, 0.8629, 0.008177, 0.02597, 0.1125, 0.1305, 0.07251, 0.0634, 0.197, 0.3397, 0.2225, 0.9196, 0.06276, 0.05247, 0.2922, 0.9291, 0.02418, 0.03039, 0.1512, 0.1418, 0.07637, 0.08222, 0.2876, 0.4117, 0.3278, 0.9375, 0.0571, 0.03217, 0.01554, 0.01076, 0.1405, 0.2494, 0.2714, 0.1516, 0.2776, 0.08238, 0.1109, 0.1928, 0.1807, 0.07794, 0.02736, 0.188, 0.3707, 0.2962, 0.2062, 0.2396, 0.4784, 0.1278, 0.3164, 0.1537, 0.2115, 0.4527, 0.4568, 0.9647, 0.9675, 0.7727, 0.8825, 0.9378, 0.3173, 0.2223, 0.2124, 0.1569, 0.2901, 0.8051, 0.4128, 0.7257, 0.3719, 0.7769, 0.6489, 0.583, 0.04243, 0.1589, 0.04987, 0.03308, 0.009123, 0.01595, 0.01594, 0.005699, 0.01066]): _vg.add([_i], _w, 'REPLACE')
_vg = ob_cube.vertex_groups.new(name='upper_arm.L')
for _i, _w in zip([16, 20, 21, 33, 34, 40, 41, 44, 70, 71, 77, 80, 81, 96, 97, 100, 172, 179, 182, 422, 423, 425, 426, 428, 430, 431, 432, 433, 434, 435, 436, 437, 438, 439, 440, 441, 461, 462, 463, 464, 465, 466, 467, 468, 469, 470, 471, 482, 483, 484, 485, 486, 487, 488, 489, 490, 491, 492, 496, 497, 499, 500], [0.02769, 0.1578, 0.07549, 0.089, 0.02871, 0.1457, 0.1665, 0.00978, 0.06888, 0.0178, 0.04282, 0.04581, 0.04648, 0.02905, 0.2817, 0.1031, 0.02655, 0.005385, 0.007841, 0.115, 0.03918, 0.002439, 0.1668, 0.06707, 0.02339, 0.2745, 0.289, 0.01403, 0.001933, 0.2072, 0.1083, 0.05808, 0.6146, 0.7516, 0.6827, 0.7724, 0.7362, 0.9832, 0.9769, 0.9453, 0.9565, 0.9698, 0.9764, 0.9526, 0.9461, 0.9578, 0.9491, 0.9542, 0.9515, 0.9557, 0.9955, 0.9838, 0.9918, 0.9642, 0.9677, 0.9768, 0.9865, 0.0249, 0.02818, 0.01998, 0.008215, 0.001406]): _vg.add([_i], _w, 'REPLACE')
_vg = ob_cube.vertex_groups.new(name='forearm.L')
for _i, _w in zip([481, 482, 483, 484, 488, 489, 492, 493, 494, 495, 496, 497, 498, 499, 500, 501], [0.00716, 0.03564, 0.04027, 0.03261, 0.01741, 0.01, 0.9432, 0.9901, 0.986, 0.9795, 0.9384, 0.943, 0.9753, 0.9549, 0.9557, 0.967]): _vg.add([_i], _w, 'REPLACE')
_vg = ob_cube.vertex_groups.new(name='hand.L')
for _i, _w in zip([472, 473, 474, 475, 476, 477, 478, 479, 480, 481, 502, 503, 504, 505, 506, 507, 508, 509, 511, 512, 513, 514, 515, 516, 517, 518, 519, 520, 521, 522, 524], [0.9927, 0.9956, 0.9884, 0.9946, 0.9963, 0.9848, 0.9732, 0.9575, 0.9756, 0.9606, 0.9262, 0.9568, 0.9293, 0.9794, 0.976, 0.8986, 0.6438, 0.2964, 0.5638, 0.3782, 0.2148, 0.3196, 0.1063, 0.08365, 0.08368, 0.0929, 0.05859, 0.08919, 0.09641, 0.0771, 0.09519]): _vg.add([_i], _w, 'REPLACE')
_vg = ob_cube.vertex_groups.new(name='palm.01.L')
_vg = ob_cube.vertex_groups.new(name='f_index.01.L')
_vg = ob_cube.vertex_groups.new(name='f_index.02.L')
_vg = ob_cube.vertex_groups.new(name='f_index.03.L')
_vg = ob_cube.vertex_groups.new(name='thumb.01.L')
_vg = ob_cube.vertex_groups.new(name='thumb.02.L')
for _i, _w in zip([479, 504, 507, 508, 509, 511, 512, 513, 514, 515, 516, 517, 518, 524], [0.01825, 0.02286, 0.0526, 0.2337, 0.6573, 0.2999, 0.5318, 0.7061, 0.5902, 0.08452, 0.1058, 0.1076, 0.0961, 0.001438]): _vg.add([_i], _w, 'REPLACE')
_vg = ob_cube.vertex_groups.new(name='thumb.03.L')
for _i, _w in zip([508, 511, 512, 513, 514, 515, 516, 517, 518], [0.05, 0.07482, 0.0556, 0.05957, 0.05796, 0.7972, 0.8016, 0.7998, 0.8008]): _vg.add([_i], _w, 'REPLACE')
_vg = ob_cube.vertex_groups.new(name='palm.02.L')
_vg = ob_cube.vertex_groups.new(name='f_middle.01.L')
for _i, _w in zip([508, 511, 519, 520, 521, 522, 524, 531], [0.03666, 0.02274, 0.01041, 0.2705, 0.1444, 0.05796, 0.538, 0.01142]): _vg.add([_i], _w, 'REPLACE')
_vg = ob_cube.vertex_groups.new(name='f_middle.02.L')
_vg = ob_cube.vertex_groups.new(name='f_middle.03.L')
for _i, _w in zip([520, 521, 522, 524, 525, 527, 528, 529, 530, 531, 532, 533, 534, 535, 536, 537, 538], [0.08819, 0.06281, 0.001786, 0.08111, 0.001964, 0.8209, 0.3062, 0.01435, 0.05534, 0.8586, 0.07306, 0.1561, 0.7875, 0.5678, 0.2663, 0.08236, 0.7775]): _vg.add([_i], _w, 'REPLACE')
_vg = ob_cube.vertex_groups.new(name='palm.03.L')
_vg = ob_cube.vertex_groups.new(name='f_ring.01.L')
_vg = ob_cube.vertex_groups.new(name='f_ring.02.L')
for _i, _w in zip([519, 520, 521, 522, 524], [0.06336, 0.3094, 0.3046, 0.1221, 0.1001]): _vg.add([_i], _w, 'REPLACE')
_vg = ob_cube.vertex_groups.new(name='f_ring.03.L')
for _i, _w in zip([519, 520, 521, 522, 525, 526, 527, 528, 529, 530, 531, 532, 533, 534, 535, 536, 537, 538], [0.06148, 0.02504, 0.06352, 0.07489, 0.8931, 0.9563, 0.1539, 0.6609, 0.9571, 0.8449, 0.07651, 0.8986, 0.8251, 0.2003, 0.419, 0.7205, 0.8912, 0.2055]): _vg.add([_i], _w, 'REPLACE')
_vg = ob_cube.vertex_groups.new(name='palm.04.L')
_vg = ob_cube.vertex_groups.new(name='f_pinky.01.L')
_vg = ob_cube.vertex_groups.new(name='f_pinky.02.L')
for _i, _w in zip([502, 503, 507, 510, 519, 520, 521, 522, 523, 524, 525, 530], [0.05239, 0.007045, 0.02986, 0.9877, 0.6222, 0.1229, 0.1846, 0.352, 0.9496, 0.1138, 0.07448, 0.0916]): _vg.add([_i], _w, 'REPLACE')
_vg = ob_cube.vertex_groups.new(name='f_pinky.03.L')
for _i, _w in zip([519, 520, 521, 522], [0.1485, 0.06545, 0.1344, 0.2862]): _vg.add([_i], _w, 'REPLACE')
_vg = ob_cube.vertex_groups.new(name='shoulder.R')
for _i, _w in zip([11, 23, 43, 47, 111, 127, 129, 183, 387, 390, 421, 424, 442, 444], [0.4044, 0.004437, 0.1312, 0.4856, 0.05245, 0.06472, 0.04252, 0.01549, 0.02697, 0.0003742, 0.05625, 0.02055, 0.1415, 0.05864]): _vg.add([_i], _w, 'REPLACE')
_vg = ob_cube.vertex_groups.new(name='upper_arm.R')
_vg = ob_cube.vertex_groups.new(name='forearm.R')
_vg = ob_cube.vertex_groups.new(name='hand.R')
_vg = ob_cube.vertex_groups.new(name='palm.01.R')
_vg = ob_cube.vertex_groups.new(name='f_index.01.R')
_vg = ob_cube.vertex_groups.new(name='f_index.02.R')
_vg = ob_cube.vertex_groups.new(name='f_index.03.R')
_vg = ob_cube.vertex_groups.new(name='thumb.01.R')
_vg = ob_cube.vertex_groups.new(name='thumb.02.R')
_vg = ob_cube.vertex_groups.new(name='thumb.03.R')
_vg = ob_cube.vertex_groups.new(name='palm.02.R')
_vg = ob_cube.vertex_groups.new(name='f_middle.01.R')
_vg = ob_cube.vertex_groups.new(name='f_middle.02.R')
_vg = ob_cube.vertex_groups.new(name='f_middle.03.R')
_vg = ob_cube.vertex_groups.new(name='palm.03.R')
_vg = ob_cube.vertex_groups.new(name='f_ring.01.R')
_vg = ob_cube.vertex_groups.new(name='f_ring.02.R')
_vg = ob_cube.vertex_groups.new(name='f_ring.03.R')
_vg = ob_cube.vertex_groups.new(name='palm.04.R')
_vg = ob_cube.vertex_groups.new(name='f_pinky.01.R')
_vg = ob_cube.vertex_groups.new(name='f_pinky.02.R')
_vg = ob_cube.vertex_groups.new(name='f_pinky.03.R')
_vg = ob_cube.vertex_groups.new(name='thigh.L')
for _i, _w in zip([0, 1, 2, 3, 6, 7, 8, 9, 12, 13, 14, 15, 24, 25, 26, 27, 28, 29, 30, 31, 36, 37, 38, 39, 48, 49, 50, 52, 53, 54, 55, 56, 57, 58, 59, 60, 61, 62, 63, 66, 67, 72, 73, 74, 75, 78, 79, 84, 86, 87, 88, 89, 90, 92, 94, 95, 98, 99, 101, 102, 103, 104, 106, 107, 108, 109, 112, 113, 118, 119, 120, 121, 124, 125, 130, 132, 133, 134, 135, 136, 138, 139, 140, 141, 142, 144, 145, 146, 162, 163, 164, 165, 168, 169, 174, 175, 176, 177, 180, 181, 186, 188, 189, 190, 191, 192, 193, 198, 199, 200, 203, 204, 205, 206, 207, 208, 209, 210, 211, 212, 213, 214, 215, 216, 217, 218, 219, 220, 221, 222, 223, 224, 225, 226, 227, 228, 229, 230, 231, 232, 233, 234, 235, 247, 248, 249, 250, 251, 252, 253, 254, 255, 256, 257, 258, 259, 260, 261, 262, 263, 264, 265, 266, 267, 268, 269, 270, 271, 272, 273, 274, 275, 276, 277, 278, 279, 280, 281, 282, 283, 284, 285, 286, 287, 288, 289, 290, 295, 299], [0.969, 0.9912, 0.16, 0.7027, 0.3146, 0.7121, 0.4884, 0.7397, 0.1167, 0.1328, 0.08886, 0.01535, 0.8573, 0.2565, 0.9525, 0.5972, 0.6538, 0.9028, 0.3042, 0.976, 0.1587, 0.2566, 0.2645, 0.07272, 0.02586, 0.02186, 0.04244, 0.818, 0.2197, 0.9095, 0.5129, 0.7012, 0.9354, 0.3614, 0.9854, 0.5779, 0.5246, 0.945, 0.9795, 0.1077, 0.07506, 0.6727, 0.9058, 0.9456, 0.7433, 0.2049, 0.1705, 0.03176, 0.6252, 0.8388, 0.9655, 0.83, 0.9879, 0.7661, 0.6176, 0.1361, 0.9558, 0.9743, 0.2817, 0.04, 0.9234, 0.9818, 0.3524, 0.2024, 0.8409, 0.888, 0.09115, 0.02598, 0.3048, 0.773, 0.8176, 0.3628, 0.1553, 0.08048, 0.02331, 0.2704, 0.6879, 0.849, 0.465, 0.83, 0.7713, 0.825, 0.7469, 0.6722, 0.8305, 0.7262, 0.8177, 0.7305, 0.4283, 0.305, 0.9087, 0.9538, 0.09619, 0.051, 0.4303, 0.8561, 0.8994, 0.5037, 0.1702, 0.1114, 0.02588, 0.3891, 0.7729, 0.9274, 0.6742, 0.701, 0.825, 0.7457, 0.8605, 0.7926, 0.9972, 0.9977, 0.9843, 0.9895, 0.9941, 0.9955, 0.9875, 0.9949, 0.9938, 0.9922, 0.9845, 0.9825, 0.9763, 0.9793, 0.9757, 0.9725, 0.9767, 0.9734, 0.9857, 0.9713, 0.9812, 0.969, 0.998, 0.9948, 0.9977, 0.9966, 0.9976, 0.9964, 0.9967, 0.9953, 0.9965, 0.9959, 0.9947, 0.932, 0.9031, 0.9275, 0.9195, 0.8885, 0.9223, 0.9096, 0.933, 0.8941, 0.9176, 0.8745, 0.621, 0.627, 0.2839, 0.2771, 0.6505, 0.3734, 0.2749, 0.3221, 0.6456, 0.2705, 0.5714, 0.3384, 0.183, 0.1211, 0.1467, 0.3511, 0.1156, 0.2898, 0.279, 0.3378, 0.1179, 0.1152, 0.1691, 0.094, 0.05873, 0.07083, 0.1863, 0.05475, 0.1482, 0.1226, 0.1778, 0.05416, 0.05287, 0.005338, 0.004135]): _vg.add([_i], _w, 'REPLACE')
_vg = ob_cube.vertex_groups.new(name='shin.L')
for _i, _w in zip([105, 138, 139, 140, 141, 142, 143, 144, 145, 146, 147, 148, 149, 150, 151, 152, 153, 154, 155, 157, 158, 160, 192, 193, 194, 195, 196, 200, 201, 202, 218, 220, 222, 224, 236, 237, 238, 239, 240, 241, 242, 243, 244, 245, 246, 247, 248, 249, 250, 251, 252, 253, 254, 255, 256, 257, 258, 259, 260, 261, 262, 263, 264, 265, 266, 267, 268, 269, 270, 271, 272, 273, 274, 275, 276, 277, 278, 279, 280, 281, 282, 283, 284, 285, 286, 287, 288, 289, 290, 291, 292, 293, 294, 295, 296, 297, 298, 299, 300, 301, 302, 303, 304, 305, 306, 307, 308, 309, 310, 311, 312, 313, 314, 315, 316, 317, 318, 319, 320, 321, 322, 323, 338, 339, 340, 341, 342, 343], [0.9967, 0.2287, 0.175, 0.2531, 0.3278, 0.1695, 0.9957, 0.2737, 0.1822, 0.2694, 0.9924, 0.9903, 0.9943, 0.992, 0.987, 0.994, 0.06499, 0.04696, 0.06426, 0.01253, 0.108, 0.08902, 0.299, 0.175, 0.9912, 0.9853, 0.01963, 0.2073, 0.9921, 0.02341, 0.004834, 0.002677, 0.006979, 0.01194, 0.9994, 0.9997, 0.9995, 0.9989, 0.9996, 0.9995, 0.9996, 0.9993, 0.999, 0.9995, 0.9992, 0.068, 0.09685, 0.07246, 0.0804, 0.1115, 0.07758, 0.09025, 0.06698, 0.1058, 0.08243, 0.1255, 0.379, 0.373, 0.7161, 0.7229, 0.3495, 0.6266, 0.7251, 0.6779, 0.3544, 0.7295, 0.4286, 0.6616, 0.817, 0.8789, 0.8533, 0.6489, 0.8844, 0.7102, 0.721, 0.6622, 0.8821, 0.8848, 0.8309, 0.906, 0.9413, 0.9292, 0.8136, 0.9452, 0.8518, 0.8774, 0.8222, 0.9458, 0.9471, 0.9783, 0.9859, 0.9903, 0.9887, 0.9723, 0.991, 0.9785, 0.9871, 0.9729, 0.9925, 0.9919, 0.9998, 0.9997, 0.9995, 0.9996, 0.9997, 0.9995, 0.9997, 0.9999, 0.9996, 0.9998, 0.9996, 0.8696, 0.9264, 0.903, 0.9282, 0.8856, 0.7853, 0.8996, 0.7685, 0.5659, 0.8906, 0.8383, 0.03626, 0.05058, 0.0453, 0.05717, 0.07146, 0.0534]): _vg.add([_i], _w, 'REPLACE')
_vg = ob_cube.vertex_groups.new(name='foot.L')
for _i, _w in zip([154, 155, 156, 160, 202, 313, 316, 318, 320, 321, 323, 324, 325, 326, 327, 328, 329, 330, 332, 333, 334, 335, 336, 337, 338, 339, 340, 341, 342, 343, 344, 347, 348, 349], [0.06359, 0.8218, 0.1015, 0.241, 0.8274, 0.1115, 0.02253, 0.1986, 0.2116, 0.4118, 0.1284, 0.6504, 0.5163, 0.8771, 0.113, 0.1774, 0.06593, 0.8352, 0.03242, 0.007603, 0.0175, 0.8308, 0.524, 0.09581, 0.9243, 0.8405, 0.8631, 0.8343, 0.8598, 0.8348, 0.215, 0.1109, 0.02481, 0.08584]): _vg.add([_i], _w, 'REPLACE')
_vg = ob_cube.vertex_groups.new(name='toe.L')
for _i, _w in zip([155, 156, 159, 197, 324, 325, 326, 327, 328, 329, 330, 333, 335, 336, 337, 339, 340, 341, 342, 343, 344, 345, 346, 347, 348, 349, 350, 351], [0.004656, 0.8955, 0.9949, 0.9934, 0.3332, 0.482, 0.1179, 0.8838, 0.815, 0.9308, 0.001106, 0.9703, 0.01807, 0.4683, 0.8991, 0.1062, 0.08515, 0.1043, 0.05173, 0.109, 0.7794, 0.9759, 0.9819, 0.8869, 0.961, 0.911, 0.994, 0.991]): _vg.add([_i], _w, 'REPLACE')
_vg = ob_cube.vertex_groups.new(name='heel.L')
for _i, _w in zip([153, 154, 155, 157, 158, 160, 196, 202, 314, 315, 316, 317, 319, 322, 323, 330, 331, 332, 334, 335], [0.9218, 0.8856, 0.08661, 0.9623, 0.8764, 0.6664, 0.9596, 0.1242, 0.05591, 0.08289, 0.01943, 0.108, 0.09196, 0.1014, 0.01018, 0.1216, 0.9707, 0.9447, 0.9526, 0.1103]): _vg.add([_i], _w, 'REPLACE')
_vg = ob_cube.vertex_groups.new(name='heel.02.L')
_vg = ob_cube.vertex_groups.new(name='thigh.R')
_vg = ob_cube.vertex_groups.new(name='shin.R')
_vg = ob_cube.vertex_groups.new(name='foot.R')
_vg = ob_cube.vertex_groups.new(name='toe.R')
_vg = ob_cube.vertex_groups.new(name='heel.R')
_vg = ob_cube.vertex_groups.new(name='heel.02.R')
_m = ob_cube.modifiers.new('ミラー', 'MIRROR')
_m.use_clip = True
_m = ob_cube.modifiers.new('アーマチュア', 'ARMATURE')
_m.object = ob_metarig
ob_lamp.location = (4.076, 1.005, 5.904)
ob_lamp.rotation_euler = (0.6503, 0.05522, 1.866)
ob_lamp.lock_rotations_4d = False
ob_lamp.empty_display_type = 'ARROWS'
ob_lamp.color = (0.0, 0.0, 0.0, 0.0)
ob_lamp.lineart.crease_threshold = 0.0
ob_camera.location = (7.481, -6.508, 5.344)
ob_camera.rotation_euler = (1.109, 0.0, 0.8149)
ob_camera.lock_rotations_4d = False
ob_camera.empty_display_type = 'ARROWS'
ob_camera.color = (0.0, 0.0, 0.0, 0.0)
ob_camera.display_type = 'WIRE'
ob_camera.lineart.crease_threshold = 0.0

# ---- collection membership
col_collection_1.objects.link(ob_metarig)
col_collection_1.objects.link(ob_cube)
col_collection_20.objects.link(ob_lamp)
col_collection_20.objects.link(ob_camera)

# ---- scene / render settings (as saved in the file)
scene.camera = ob_camera
scene.frame_start = 1; scene.frame_end = 250; scene.frame_set(1)
scene.render.engine = 'BLENDER_EEVEE_NEXT'
scene.render.resolution_percentage = 50
scene.render.dither_intensity = 0.0
scene.cycles.use_denoising = False
scene.cycles.samples = 128
scene.cycles.sampling_pattern = 'TABULATED_SOBOL'
scene.cycles.light_sampling_threshold = 0.0
scene.cycles.use_adaptive_sampling = False
scene.cycles.use_light_tree = False
scene.cycles.blur_glossy = 0.0
scene.cycles.sample_clamp_indirect = 0.0
scene.view_settings.view_transform = 'Standard'
bpy.context.view_layer.update()
